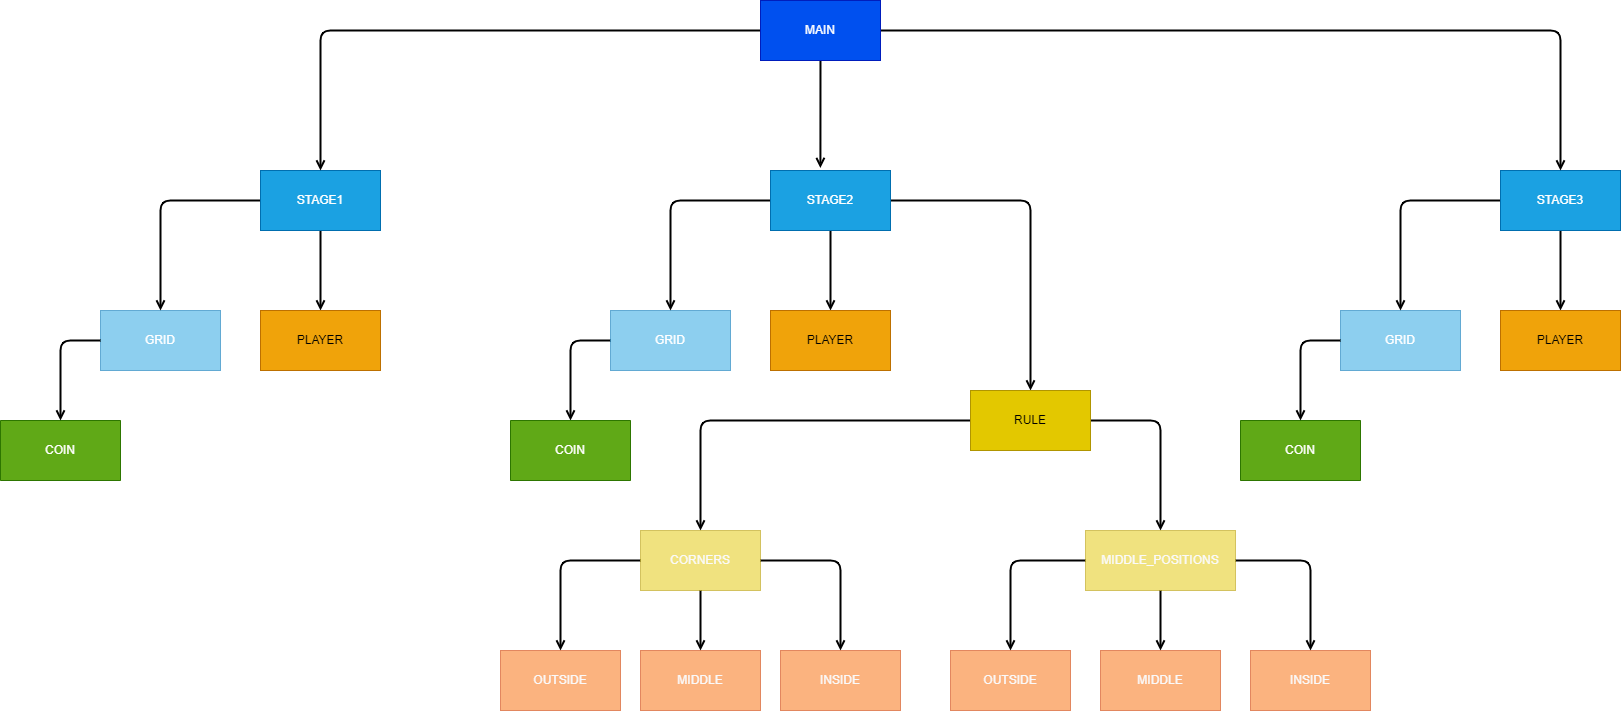

The diagram above was exported from draw.io. Its source (the exported page's mxGraphModel, read from the mxfile embedded in the PNG):
<mxGraphModel dx="1421" dy="1925" grid="1" gridSize="10" guides="1" tooltips="1" connect="1" arrows="1" fold="1" page="1" pageScale="1" pageWidth="850" pageHeight="1100" math="0" shadow="0">
  <root>
    <mxCell id="0" />
    <mxCell id="1" parent="0" />
    <mxCell id="13" value="" style="edgeStyle=none;html=1;endArrow=open;endFill=0;jumpSize=6;strokeWidth=2;" parent="1" source="11" target="12" edge="1">
      <mxGeometry relative="1" as="geometry">
        <Array as="points">
          <mxPoint x="600" y="10" />
        </Array>
      </mxGeometry>
    </mxCell>
    <mxCell id="11" value="GRID" style="whiteSpace=wrap;html=1;fillColor=#1ba1e2;fontColor=#ffffff;strokeColor=#006EAF;opacity=50;" parent="1" vertex="1">
      <mxGeometry x="640" y="-20" width="120" height="60" as="geometry" />
    </mxCell>
    <mxCell id="12" value="COIN" style="whiteSpace=wrap;html=1;direction=west;fillColor=#60a917;fontColor=#ffffff;strokeColor=#2D7600;" parent="1" vertex="1">
      <mxGeometry x="540" y="90" width="120" height="60" as="geometry" />
    </mxCell>
    <mxCell id="17" value="" style="edgeStyle=none;jumpSize=6;html=1;endArrow=open;endFill=0;entryX=0.5;entryY=0;entryDx=0;entryDy=0;strokeWidth=2;" parent="1" source="15" target="11" edge="1">
      <mxGeometry relative="1" as="geometry">
        <mxPoint x="749.9999999999999" y="-130" as="targetPoint" />
        <Array as="points">
          <mxPoint x="700" y="-130" />
        </Array>
      </mxGeometry>
    </mxCell>
    <mxCell id="19" value="" style="edgeStyle=none;jumpSize=6;html=1;endArrow=open;endFill=0;strokeWidth=2;" parent="1" source="15" target="18" edge="1">
      <mxGeometry relative="1" as="geometry" />
    </mxCell>
    <mxCell id="21" value="" style="edgeStyle=none;jumpSize=6;html=1;endArrow=open;endFill=0;exitX=1;exitY=0.5;exitDx=0;exitDy=0;strokeWidth=2;" parent="1" source="15" target="20" edge="1">
      <mxGeometry relative="1" as="geometry">
        <mxPoint x="840" y="-50" as="sourcePoint" />
        <Array as="points">
          <mxPoint x="1060" y="-130" />
        </Array>
      </mxGeometry>
    </mxCell>
    <mxCell id="15" value="STAGE2" style="whiteSpace=wrap;html=1;fillColor=#1ba1e2;fontColor=#ffffff;strokeColor=#006EAF;" parent="1" vertex="1">
      <mxGeometry x="800" y="-160" width="120" height="60" as="geometry" />
    </mxCell>
    <mxCell id="18" value="PLAYER" style="whiteSpace=wrap;html=1;fillColor=#f0a30a;fontColor=#000000;strokeColor=#BD7000;" parent="1" vertex="1">
      <mxGeometry x="800" y="-20" width="120" height="60" as="geometry" />
    </mxCell>
    <mxCell id="23" value="" style="edgeStyle=none;jumpSize=6;html=1;endArrow=open;endFill=0;exitX=0;exitY=0.5;exitDx=0;exitDy=0;entryX=0.5;entryY=0;entryDx=0;entryDy=0;strokeWidth=2;" parent="1" source="20" target="22" edge="1">
      <mxGeometry relative="1" as="geometry">
        <Array as="points">
          <mxPoint x="730" y="90" />
        </Array>
      </mxGeometry>
    </mxCell>
    <mxCell id="25" value="" style="edgeStyle=none;jumpSize=6;html=1;endArrow=open;endFill=0;entryX=0.5;entryY=0;entryDx=0;entryDy=0;strokeWidth=2;" parent="1" target="24" edge="1">
      <mxGeometry relative="1" as="geometry">
        <mxPoint x="1120" y="90" as="sourcePoint" />
        <Array as="points">
          <mxPoint x="1190" y="90" />
        </Array>
      </mxGeometry>
    </mxCell>
    <mxCell id="20" value="RULE" style="whiteSpace=wrap;html=1;fillColor=#e3c800;fontColor=#000000;strokeColor=#B09500;" parent="1" vertex="1">
      <mxGeometry x="1000" y="60" width="120" height="60" as="geometry" />
    </mxCell>
    <mxCell id="40" value="" style="edgeStyle=none;jumpSize=6;html=1;endArrow=open;endFill=0;strokeWidth=2;" parent="1" source="22" target="39" edge="1">
      <mxGeometry relative="1" as="geometry">
        <Array as="points">
          <mxPoint x="590" y="230" />
        </Array>
      </mxGeometry>
    </mxCell>
    <mxCell id="42" value="" style="edgeStyle=none;jumpSize=6;html=1;endArrow=open;endFill=0;strokeWidth=2;" parent="1" source="22" target="41" edge="1">
      <mxGeometry relative="1" as="geometry" />
    </mxCell>
    <mxCell id="44" value="" style="edgeStyle=none;jumpSize=6;html=1;endArrow=open;endFill=0;strokeWidth=2;" parent="1" source="22" target="43" edge="1">
      <mxGeometry relative="1" as="geometry">
        <Array as="points">
          <mxPoint x="870" y="230" />
        </Array>
      </mxGeometry>
    </mxCell>
    <mxCell id="22" value="CORNERS" style="whiteSpace=wrap;html=1;fillColor=#e3c800;fontColor=#fafafa;strokeColor=#B09500;opacity=50;" parent="1" vertex="1">
      <mxGeometry x="670" y="200" width="120" height="60" as="geometry" />
    </mxCell>
    <mxCell id="34" value="" style="edgeStyle=none;jumpSize=6;html=1;endArrow=open;endFill=0;strokeWidth=2;" parent="1" source="24" target="33" edge="1">
      <mxGeometry relative="1" as="geometry">
        <Array as="points">
          <mxPoint x="1040" y="230" />
        </Array>
      </mxGeometry>
    </mxCell>
    <mxCell id="36" value="" style="edgeStyle=none;jumpSize=6;html=1;endArrow=open;endFill=0;strokeWidth=2;" parent="1" source="24" target="35" edge="1">
      <mxGeometry relative="1" as="geometry" />
    </mxCell>
    <mxCell id="38" value="" style="edgeStyle=none;jumpSize=6;html=1;endArrow=open;endFill=0;strokeWidth=2;" parent="1" source="24" target="37" edge="1">
      <mxGeometry relative="1" as="geometry">
        <Array as="points">
          <mxPoint x="1340" y="230" />
        </Array>
      </mxGeometry>
    </mxCell>
    <mxCell id="24" value="MIDDLE_POSITIONS" style="whiteSpace=wrap;html=1;fillColor=#e3c800;fontColor=#fafafa;strokeColor=#B09500;opacity=50;" parent="1" vertex="1">
      <mxGeometry x="1115" y="200" width="150" height="60" as="geometry" />
    </mxCell>
    <mxCell id="33" value="OUTSIDE" style="whiteSpace=wrap;html=1;fillColor=#fa6800;fontColor=#fafafa;strokeColor=#C73500;opacity=50;" parent="1" vertex="1">
      <mxGeometry x="980" y="320" width="120" height="60" as="geometry" />
    </mxCell>
    <mxCell id="35" value="MIDDLE" style="whiteSpace=wrap;html=1;fillColor=#fa6800;fontColor=#fafafa;strokeColor=#C73500;opacity=50;" parent="1" vertex="1">
      <mxGeometry x="1130" y="320" width="120" height="60" as="geometry" />
    </mxCell>
    <mxCell id="37" value="INSIDE" style="whiteSpace=wrap;html=1;fillColor=#fa6800;fontColor=#fafafa;strokeColor=#C73500;opacity=50;" parent="1" vertex="1">
      <mxGeometry x="1280" y="320" width="120" height="60" as="geometry" />
    </mxCell>
    <mxCell id="39" value="OUTSIDE" style="whiteSpace=wrap;html=1;fillColor=#fa6800;fontColor=#fafafa;strokeColor=#C73500;opacity=50;" parent="1" vertex="1">
      <mxGeometry x="530" y="320" width="120" height="60" as="geometry" />
    </mxCell>
    <mxCell id="41" value="MIDDLE" style="whiteSpace=wrap;html=1;fillColor=#fa6800;fontColor=#fafafa;strokeColor=#C73500;opacity=50;" parent="1" vertex="1">
      <mxGeometry x="670" y="320" width="120" height="60" as="geometry" />
    </mxCell>
    <mxCell id="43" value="INSIDE" style="whiteSpace=wrap;html=1;fillColor=#fa6800;fontColor=#fafafa;strokeColor=#C73500;opacity=50;" parent="1" vertex="1">
      <mxGeometry x="810" y="320" width="120" height="60" as="geometry" />
    </mxCell>
    <mxCell id="45" value="GRID" style="whiteSpace=wrap;html=1;fillColor=#1ba1e2;strokeColor=#006EAF;fontColor=#ffffff;opacity=50;" parent="1" vertex="1">
      <mxGeometry x="130" y="-20" width="120" height="60" as="geometry" />
    </mxCell>
    <mxCell id="46" value="" style="edgeStyle=none;jumpSize=6;html=1;endArrow=open;endFill=0;entryX=0.5;entryY=0;entryDx=0;entryDy=0;strokeWidth=2;" parent="1" source="50" target="45" edge="1">
      <mxGeometry relative="1" as="geometry">
        <mxPoint x="239.9999999999999" y="-130" as="targetPoint" />
        <Array as="points">
          <mxPoint x="190" y="-130" />
        </Array>
      </mxGeometry>
    </mxCell>
    <mxCell id="47" value="" style="edgeStyle=none;jumpSize=6;html=1;endArrow=open;endFill=0;strokeWidth=2;" parent="1" source="50" target="51" edge="1">
      <mxGeometry relative="1" as="geometry" />
    </mxCell>
    <mxCell id="50" value="STAGE1" style="whiteSpace=wrap;html=1;fillColor=#1ba1e2;fontColor=#ffffff;strokeColor=#006EAF;" parent="1" vertex="1">
      <mxGeometry x="290" y="-160" width="120" height="60" as="geometry" />
    </mxCell>
    <mxCell id="51" value="PLAYER" style="whiteSpace=wrap;html=1;fillColor=#f0a30a;fontColor=#000000;strokeColor=#BD7000;" parent="1" vertex="1">
      <mxGeometry x="290" y="-20" width="120" height="60" as="geometry" />
    </mxCell>
    <mxCell id="52" value="COIN" style="whiteSpace=wrap;html=1;direction=west;fillColor=#60a917;strokeColor=#2D7600;fontColor=#ffffff;" parent="1" vertex="1">
      <mxGeometry x="30" y="90" width="120" height="60" as="geometry" />
    </mxCell>
    <mxCell id="53" value="" style="edgeStyle=none;html=1;endArrow=open;endFill=0;jumpSize=6;strokeWidth=2;" parent="1" target="52" edge="1">
      <mxGeometry relative="1" as="geometry">
        <mxPoint x="130" y="10" as="sourcePoint" />
        <Array as="points">
          <mxPoint x="90" y="10" />
        </Array>
      </mxGeometry>
    </mxCell>
    <mxCell id="63" value="GRID" style="whiteSpace=wrap;html=1;fillColor=#1ba1e2;fontColor=#ffffff;strokeColor=#006EAF;opacity=50;" parent="1" vertex="1">
      <mxGeometry x="1370" y="-20" width="120" height="60" as="geometry" />
    </mxCell>
    <mxCell id="64" value="" style="edgeStyle=none;jumpSize=6;html=1;endArrow=open;endFill=0;entryX=0.5;entryY=0;entryDx=0;entryDy=0;strokeWidth=2;" parent="1" source="68" target="63" edge="1">
      <mxGeometry relative="1" as="geometry">
        <mxPoint x="1480" y="-130" as="targetPoint" />
        <Array as="points">
          <mxPoint x="1430" y="-130" />
        </Array>
      </mxGeometry>
    </mxCell>
    <mxCell id="65" value="" style="edgeStyle=none;jumpSize=6;html=1;endArrow=open;endFill=0;strokeWidth=2;" parent="1" source="68" target="69" edge="1">
      <mxGeometry relative="1" as="geometry" />
    </mxCell>
    <mxCell id="68" value="STAGE3" style="whiteSpace=wrap;html=1;fillColor=#1ba1e2;fontColor=#ffffff;strokeColor=#006EAF;" parent="1" vertex="1">
      <mxGeometry x="1530" y="-160" width="120" height="60" as="geometry" />
    </mxCell>
    <mxCell id="69" value="PLAYER" style="whiteSpace=wrap;html=1;fillColor=#f0a30a;fontColor=#000000;strokeColor=#BD7000;" parent="1" vertex="1">
      <mxGeometry x="1530" y="-20" width="120" height="60" as="geometry" />
    </mxCell>
    <mxCell id="70" value="COIN" style="whiteSpace=wrap;html=1;direction=west;fillColor=#60a917;fontColor=#ffffff;strokeColor=#2D7600;" parent="1" vertex="1">
      <mxGeometry x="1270" y="90" width="120" height="60" as="geometry" />
    </mxCell>
    <mxCell id="71" value="" style="edgeStyle=none;html=1;endArrow=open;endFill=0;jumpSize=6;strokeWidth=2;" parent="1" target="70" edge="1">
      <mxGeometry relative="1" as="geometry">
        <mxPoint x="1370" y="10" as="sourcePoint" />
        <Array as="points">
          <mxPoint x="1330" y="10" />
        </Array>
      </mxGeometry>
    </mxCell>
    <mxCell id="74" value="" style="edgeStyle=none;jumpSize=6;html=1;endArrow=open;endFill=0;entryX=0.5;entryY=0;entryDx=0;entryDy=0;strokeWidth=2;" parent="1" source="72" target="50" edge="1">
      <mxGeometry relative="1" as="geometry">
        <mxPoint x="710" y="-440" as="targetPoint" />
        <Array as="points">
          <mxPoint x="350" y="-300" />
        </Array>
      </mxGeometry>
    </mxCell>
    <mxCell id="76" value="" style="edgeStyle=none;jumpSize=6;html=1;endArrow=open;endFill=0;entryX=0.416;entryY=-0.042;entryDx=0;entryDy=0;entryPerimeter=0;strokeWidth=2;" parent="1" source="72" target="15" edge="1">
      <mxGeometry relative="1" as="geometry">
        <mxPoint x="850" y="-330" as="targetPoint" />
      </mxGeometry>
    </mxCell>
    <mxCell id="78" value="" style="edgeStyle=none;jumpSize=6;html=1;endArrow=open;endFill=0;entryX=0.5;entryY=0;entryDx=0;entryDy=0;strokeWidth=2;" parent="1" source="72" target="68" edge="1">
      <mxGeometry relative="1" as="geometry">
        <mxPoint x="990" y="-440" as="targetPoint" />
        <Array as="points">
          <mxPoint x="1590" y="-300" />
        </Array>
      </mxGeometry>
    </mxCell>
    <mxCell id="72" value="MAIN" style="whiteSpace=wrap;html=1;fillColor=#0050ef;fontColor=#ffffff;strokeColor=#001DBC;" parent="1" vertex="1">
      <mxGeometry x="790" y="-330" width="120" height="60" as="geometry" />
    </mxCell>
  </root>
</mxGraphModel>